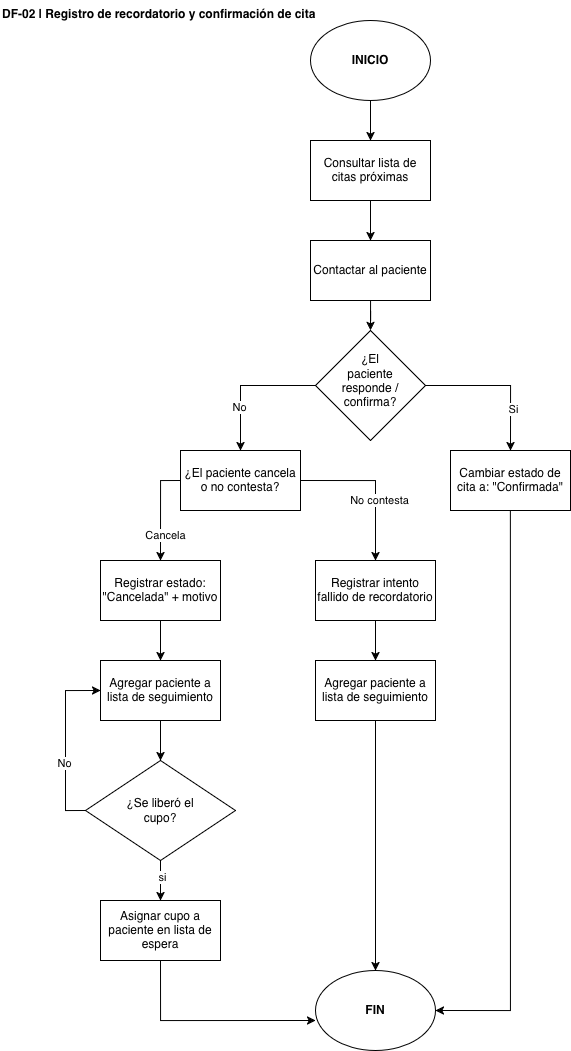

The diagram above was exported from draw.io. Its source (the exported page's mxGraphModel, read from the mxfile embedded in the PNG):
<mxGraphModel dx="1049" dy="869" grid="1" gridSize="10" guides="1" tooltips="1" connect="1" arrows="1" fold="1" page="1" pageScale="1" pageWidth="827" pageHeight="1169" math="0" shadow="0">
  <root>
    <mxCell id="0" />
    <mxCell id="1" parent="0" />
    <mxCell id="3Cr-Vcemz24cKZTyd15t-4" edge="1" parent="1" source="3Cr-Vcemz24cKZTyd15t-1" style="edgeStyle=orthogonalEdgeStyle;rounded=0;orthogonalLoop=1;jettySize=auto;html=1;entryX=0.5;entryY=0;entryDx=0;entryDy=0;" target="3Cr-Vcemz24cKZTyd15t-3">
      <mxGeometry relative="1" as="geometry" />
    </mxCell>
    <mxCell id="3Cr-Vcemz24cKZTyd15t-1" parent="1" style="ellipse;whiteSpace=wrap;html=1;shapeInside=1;" value="&lt;b&gt;INICIO&lt;/b&gt;&lt;b&gt;&lt;br&gt;&lt;/b&gt;" vertex="1">
      <mxGeometry height="80" width="120" x="320" y="60" as="geometry" />
    </mxCell>
    <mxCell id="3Cr-Vcemz24cKZTyd15t-2" parent="1" style="text;whiteSpace=wrap;html=1;" value="&lt;b&gt;DF-02 | Registro de recordatorio y confirmación de cita&lt;/b&gt;" vertex="1">
      <mxGeometry height="40" width="320" x="10" y="40" as="geometry" />
    </mxCell>
    <mxCell id="3Cr-Vcemz24cKZTyd15t-7" edge="1" parent="1" source="3Cr-Vcemz24cKZTyd15t-3" style="edgeStyle=orthogonalEdgeStyle;rounded=0;orthogonalLoop=1;jettySize=auto;html=1;entryX=0.5;entryY=0;entryDx=0;entryDy=0;" target="3Cr-Vcemz24cKZTyd15t-6">
      <mxGeometry relative="1" as="geometry" />
    </mxCell>
    <mxCell id="3Cr-Vcemz24cKZTyd15t-3" parent="1" style="rounded=0;whiteSpace=wrap;html=1;" value="&lt;meta charset=&quot;utf-8&quot;&gt;Consultar lista de citas próximas" vertex="1">
      <mxGeometry height="60" width="120" x="320" y="180" as="geometry" />
    </mxCell>
    <mxCell id="3Cr-Vcemz24cKZTyd15t-9" edge="1" parent="1" source="3Cr-Vcemz24cKZTyd15t-6" style="edgeStyle=orthogonalEdgeStyle;rounded=0;orthogonalLoop=1;jettySize=auto;html=1;entryX=0.5;entryY=0;entryDx=0;entryDy=0;" target="3Cr-Vcemz24cKZTyd15t-8">
      <mxGeometry relative="1" as="geometry" />
    </mxCell>
    <mxCell id="3Cr-Vcemz24cKZTyd15t-6" parent="1" style="rounded=0;whiteSpace=wrap;html=1;" value="Contactar al paciente" vertex="1">
      <mxGeometry height="60" width="120" x="320" y="280" as="geometry" />
    </mxCell>
    <mxCell id="3Cr-Vcemz24cKZTyd15t-11" edge="1" parent="1" source="3Cr-Vcemz24cKZTyd15t-8" style="edgeStyle=orthogonalEdgeStyle;rounded=0;orthogonalLoop=1;jettySize=auto;html=1;entryX=0.5;entryY=0;entryDx=0;entryDy=0;" target="3Cr-Vcemz24cKZTyd15t-10">
      <mxGeometry relative="1" as="geometry" />
    </mxCell>
    <mxCell id="3Cr-Vcemz24cKZTyd15t-12" connectable="0" parent="3Cr-Vcemz24cKZTyd15t-11" style="edgeLabel;html=1;align=center;verticalAlign=middle;resizable=0;points=[];" value="Si" vertex="1">
      <mxGeometry relative="1" x="0.44" y="2" as="geometry">
        <mxPoint as="offset" />
      </mxGeometry>
    </mxCell>
    <mxCell id="3Cr-Vcemz24cKZTyd15t-14" edge="1" parent="1" source="3Cr-Vcemz24cKZTyd15t-8" style="edgeStyle=orthogonalEdgeStyle;rounded=0;orthogonalLoop=1;jettySize=auto;html=1;" target="3Cr-Vcemz24cKZTyd15t-13">
      <mxGeometry relative="1" as="geometry" />
    </mxCell>
    <mxCell id="3Cr-Vcemz24cKZTyd15t-15" connectable="0" parent="3Cr-Vcemz24cKZTyd15t-14" style="edgeLabel;html=1;align=center;verticalAlign=middle;resizable=0;points=[];" value="No" vertex="1">
      <mxGeometry relative="1" x="0.3714" y="-2" as="geometry">
        <mxPoint as="offset" />
      </mxGeometry>
    </mxCell>
    <mxCell id="3Cr-Vcemz24cKZTyd15t-8" parent="1" style="rhombus;whiteSpace=wrap;html=1;shapeInside=1;" value="¿El paciente responde / confirma?" vertex="1">
      <mxGeometry height="110" width="110" x="325" y="370" as="geometry" />
    </mxCell>
    <mxCell id="3Cr-Vcemz24cKZTyd15t-32" edge="1" parent="1" source="3Cr-Vcemz24cKZTyd15t-10" style="edgeStyle=orthogonalEdgeStyle;rounded=0;orthogonalLoop=1;jettySize=auto;html=1;entryX=1;entryY=0.5;entryDx=0;entryDy=0;exitX=0.5;exitY=1;exitDx=0;exitDy=0;" target="3Cr-Vcemz24cKZTyd15t-31">
      <mxGeometry relative="1" as="geometry" />
    </mxCell>
    <mxCell id="3Cr-Vcemz24cKZTyd15t-10" parent="1" style="rounded=0;whiteSpace=wrap;html=1;" value="Cambiar estado de cita a: &quot;Confirmada&quot;" vertex="1">
      <mxGeometry height="60" width="120" x="460" y="490" as="geometry" />
    </mxCell>
    <mxCell id="3Cr-Vcemz24cKZTyd15t-18" edge="1" parent="1" source="3Cr-Vcemz24cKZTyd15t-13" style="edgeStyle=orthogonalEdgeStyle;rounded=0;orthogonalLoop=1;jettySize=auto;html=1;exitX=0;exitY=0.5;exitDx=0;exitDy=0;entryX=0.5;entryY=0;entryDx=0;entryDy=0;" target="3Cr-Vcemz24cKZTyd15t-16">
      <mxGeometry relative="1" as="geometry" />
    </mxCell>
    <mxCell id="3Cr-Vcemz24cKZTyd15t-19" connectable="0" parent="3Cr-Vcemz24cKZTyd15t-18" style="edgeLabel;html=1;align=center;verticalAlign=middle;resizable=0;points=[];" value="Cancela" vertex="1">
      <mxGeometry relative="1" x="0.5" y="4" as="geometry">
        <mxPoint as="offset" />
      </mxGeometry>
    </mxCell>
    <mxCell id="3Cr-Vcemz24cKZTyd15t-13" parent="1" style="rounded=0;whiteSpace=wrap;html=1;" value="¿El paciente cancela o no contesta?" vertex="1">
      <mxGeometry height="60" width="120" x="190" y="490" as="geometry" />
    </mxCell>
    <mxCell id="3Cr-Vcemz24cKZTyd15t-20" edge="1" parent="1" source="3Cr-Vcemz24cKZTyd15t-16" style="edgeStyle=orthogonalEdgeStyle;rounded=0;orthogonalLoop=1;jettySize=auto;html=1;entryX=0.5;entryY=0;entryDx=0;entryDy=0;" target="3Cr-Vcemz24cKZTyd15t-17">
      <mxGeometry relative="1" as="geometry" />
    </mxCell>
    <mxCell id="3Cr-Vcemz24cKZTyd15t-16" parent="1" style="rounded=0;whiteSpace=wrap;html=1;" value="Registrar estado: &quot;Cancelada&quot; + motivo" vertex="1">
      <mxGeometry height="60" width="120" x="110" y="600" as="geometry" />
    </mxCell>
    <mxCell id="3Cr-Vcemz24cKZTyd15t-25" edge="1" parent="1" source="3Cr-Vcemz24cKZTyd15t-17" style="edgeStyle=orthogonalEdgeStyle;rounded=0;orthogonalLoop=1;jettySize=auto;html=1;entryX=0.5;entryY=0;entryDx=0;entryDy=0;" target="3Cr-Vcemz24cKZTyd15t-24">
      <mxGeometry relative="1" as="geometry" />
    </mxCell>
    <mxCell id="3Cr-Vcemz24cKZTyd15t-17" parent="1" style="rounded=0;whiteSpace=wrap;html=1;" value="Agregar paciente a lista de seguimiento" vertex="1">
      <mxGeometry height="60" width="120" x="110" y="700" as="geometry" />
    </mxCell>
    <mxCell id="3Cr-Vcemz24cKZTyd15t-35" edge="1" parent="1" source="3Cr-Vcemz24cKZTyd15t-21" style="edgeStyle=orthogonalEdgeStyle;rounded=0;orthogonalLoop=1;jettySize=auto;html=1;entryX=0.5;entryY=0;entryDx=0;entryDy=0;" target="3Cr-Vcemz24cKZTyd15t-34">
      <mxGeometry relative="1" as="geometry" />
    </mxCell>
    <mxCell id="3Cr-Vcemz24cKZTyd15t-21" parent="1" style="rounded=0;whiteSpace=wrap;html=1;" value="Registrar intento fallido de recordatorio" vertex="1">
      <mxGeometry height="60" width="120" x="325" y="600" as="geometry" />
    </mxCell>
    <mxCell id="3Cr-Vcemz24cKZTyd15t-22" edge="1" parent="1" source="3Cr-Vcemz24cKZTyd15t-13" style="edgeStyle=orthogonalEdgeStyle;rounded=0;orthogonalLoop=1;jettySize=auto;html=1;entryX=0.5;entryY=0;entryDx=0;entryDy=0;exitX=1;exitY=0.5;exitDx=0;exitDy=0;" target="3Cr-Vcemz24cKZTyd15t-21">
      <mxGeometry relative="1" as="geometry" />
    </mxCell>
    <mxCell id="3Cr-Vcemz24cKZTyd15t-23" connectable="0" parent="3Cr-Vcemz24cKZTyd15t-22" style="edgeLabel;html=1;align=center;verticalAlign=middle;resizable=0;points=[];" value="No contesta" vertex="1">
      <mxGeometry relative="1" x="0.228" y="3" as="geometry">
        <mxPoint as="offset" />
      </mxGeometry>
    </mxCell>
    <mxCell id="3Cr-Vcemz24cKZTyd15t-27" edge="1" parent="1" source="3Cr-Vcemz24cKZTyd15t-24" style="edgeStyle=orthogonalEdgeStyle;rounded=0;orthogonalLoop=1;jettySize=auto;html=1;entryX=0.5;entryY=0;entryDx=0;entryDy=0;" target="3Cr-Vcemz24cKZTyd15t-26">
      <mxGeometry relative="1" as="geometry" />
    </mxCell>
    <mxCell id="3Cr-Vcemz24cKZTyd15t-28" connectable="0" parent="3Cr-Vcemz24cKZTyd15t-27" style="edgeLabel;html=1;align=center;verticalAlign=middle;resizable=0;points=[];" value="si" vertex="1">
      <mxGeometry relative="1" x="-0.2" y="1" as="geometry">
        <mxPoint as="offset" />
      </mxGeometry>
    </mxCell>
    <mxCell id="3Cr-Vcemz24cKZTyd15t-29" edge="1" parent="1" source="3Cr-Vcemz24cKZTyd15t-24" style="edgeStyle=orthogonalEdgeStyle;rounded=0;orthogonalLoop=1;jettySize=auto;html=1;entryX=0;entryY=0.5;entryDx=0;entryDy=0;exitX=0;exitY=0.5;exitDx=0;exitDy=0;" target="3Cr-Vcemz24cKZTyd15t-17">
      <mxGeometry relative="1" as="geometry" />
    </mxCell>
    <mxCell id="3Cr-Vcemz24cKZTyd15t-30" connectable="0" parent="3Cr-Vcemz24cKZTyd15t-29" style="edgeLabel;html=1;align=center;verticalAlign=middle;resizable=0;points=[];" value="No" vertex="1">
      <mxGeometry relative="1" x="-0.2229" y="2" as="geometry">
        <mxPoint as="offset" />
      </mxGeometry>
    </mxCell>
    <mxCell id="3Cr-Vcemz24cKZTyd15t-24" parent="1" style="rhombus;whiteSpace=wrap;html=1;shapeInside=1;" value="¿Se liberó el cupo?" vertex="1">
      <mxGeometry height="100" width="150" x="95" y="800" as="geometry" />
    </mxCell>
    <mxCell id="3Cr-Vcemz24cKZTyd15t-26" parent="1" style="rounded=0;whiteSpace=wrap;html=1;" value="&lt;meta charset=&quot;utf-8&quot;&gt;Asignar cupo a paciente en lista de espera" vertex="1">
      <mxGeometry height="60" width="120" x="110" y="940" as="geometry" />
    </mxCell>
    <mxCell id="3Cr-Vcemz24cKZTyd15t-31" parent="1" style="ellipse;whiteSpace=wrap;html=1;shapeInside=1;" value="&lt;b&gt;FIN&lt;/b&gt;" vertex="1">
      <mxGeometry height="80" width="120" x="325" y="1010" as="geometry" />
    </mxCell>
    <mxCell id="3Cr-Vcemz24cKZTyd15t-33" edge="1" parent="1" source="3Cr-Vcemz24cKZTyd15t-26" style="edgeStyle=orthogonalEdgeStyle;rounded=0;orthogonalLoop=1;jettySize=auto;html=1;entryX=0;entryY=0.625;entryDx=0;entryDy=0;entryPerimeter=0;exitX=0.5;exitY=1;exitDx=0;exitDy=0;" target="3Cr-Vcemz24cKZTyd15t-31">
      <mxGeometry relative="1" as="geometry" />
    </mxCell>
    <mxCell id="3Cr-Vcemz24cKZTyd15t-36" edge="1" parent="1" source="3Cr-Vcemz24cKZTyd15t-34" style="edgeStyle=orthogonalEdgeStyle;rounded=0;orthogonalLoop=1;jettySize=auto;html=1;entryX=0.5;entryY=0;entryDx=0;entryDy=0;" target="3Cr-Vcemz24cKZTyd15t-31">
      <mxGeometry relative="1" as="geometry" />
    </mxCell>
    <mxCell id="3Cr-Vcemz24cKZTyd15t-34" parent="1" style="rounded=0;whiteSpace=wrap;html=1;" value="Agregar paciente a lista de seguimiento" vertex="1">
      <mxGeometry height="60" width="120" x="325" y="700" as="geometry" />
    </mxCell>
  </root>
</mxGraphModel>